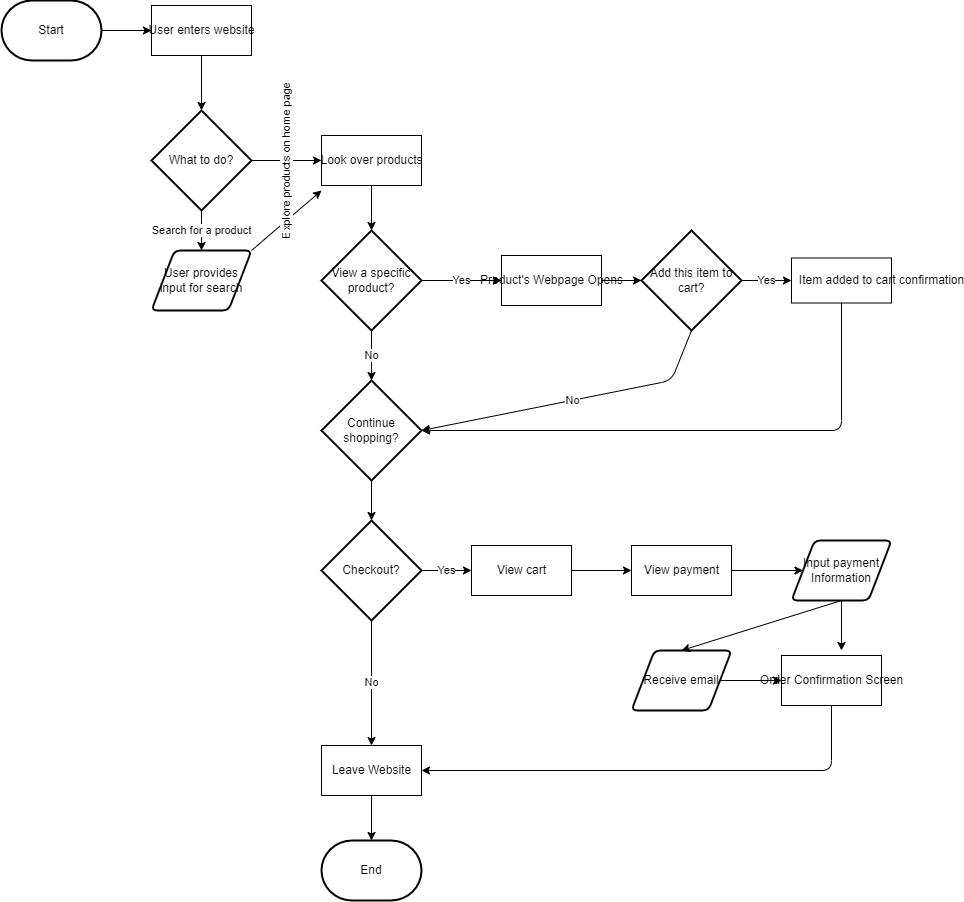

The diagram above was exported from draw.io. Its source (the exported page's mxGraphModel, read from the mxfile embedded in the PNG):
<mxGraphModel dx="1025" dy="731" grid="1" gridSize="10" guides="1" tooltips="1" connect="1" arrows="1" fold="1" page="1" pageScale="1" pageWidth="850" pageHeight="1100" math="0" shadow="0">
  <root>
    <mxCell id="0" />
    <mxCell id="1" parent="0" />
    <mxCell id="31" value="" style="edgeStyle=none;exitX=1;exitY=0.5;exitDx=0;exitDy=0;exitPerimeter=0;entryX=0;entryY=0.5;entryDx=0;entryDy=0;html=1;" edge="1" parent="1" source="2" target="14">
      <mxGeometry relative="1" as="geometry" />
    </mxCell>
    <mxCell id="2" value="Start" style="strokeWidth=2;html=1;shape=mxgraph.flowchart.terminator;whiteSpace=wrap;" vertex="1" parent="1">
      <mxGeometry x="120" y="30" width="100" height="60" as="geometry" />
    </mxCell>
    <mxCell id="3" value="End" style="strokeWidth=2;html=1;shape=mxgraph.flowchart.terminator;whiteSpace=wrap;" vertex="1" parent="1">
      <mxGeometry x="440" y="870" width="100" height="60" as="geometry" />
    </mxCell>
    <mxCell id="33" value="Search for a product" style="edgeStyle=none;html=1;exitX=0.5;exitY=1;exitDx=0;exitDy=0;exitPerimeter=0;entryX=0.5;entryY=0;entryDx=0;entryDy=0;" edge="1" parent="1" source="8" target="15">
      <mxGeometry relative="1" as="geometry">
        <Array as="points">
          <mxPoint x="320" y="260" />
        </Array>
      </mxGeometry>
    </mxCell>
    <mxCell id="8" value="What to do?" style="strokeWidth=2;html=1;shape=mxgraph.flowchart.decision;whiteSpace=wrap;" vertex="1" parent="1">
      <mxGeometry x="270" y="140" width="100" height="100" as="geometry" />
    </mxCell>
    <mxCell id="36" style="edgeStyle=none;html=1;exitX=0.5;exitY=1;exitDx=0;exitDy=0;entryX=0.5;entryY=0;entryDx=0;entryDy=0;entryPerimeter=0;" edge="1" parent="1" source="12" target="20">
      <mxGeometry relative="1" as="geometry" />
    </mxCell>
    <mxCell id="12" value="Look over products" style="html=1;dashed=0;whitespace=wrap;" vertex="1" parent="1">
      <mxGeometry x="440" y="165" width="100" height="50" as="geometry" />
    </mxCell>
    <mxCell id="32" style="edgeStyle=none;html=1;exitX=0.5;exitY=1;exitDx=0;exitDy=0;entryX=0.5;entryY=0;entryDx=0;entryDy=0;entryPerimeter=0;" edge="1" parent="1" source="14" target="8">
      <mxGeometry relative="1" as="geometry" />
    </mxCell>
    <mxCell id="14" value="User enters website" style="html=1;dashed=0;whitespace=wrap;" vertex="1" parent="1">
      <mxGeometry x="270" y="35" width="100" height="50" as="geometry" />
    </mxCell>
    <mxCell id="35" style="edgeStyle=none;html=1;exitX=1;exitY=0;exitDx=0;exitDy=0;" edge="1" parent="1" source="15">
      <mxGeometry relative="1" as="geometry">
        <mxPoint x="440" y="220" as="targetPoint" />
      </mxGeometry>
    </mxCell>
    <mxCell id="15" value="User provides input for search" style="shape=parallelogram;html=1;strokeWidth=2;perimeter=parallelogramPerimeter;whiteSpace=wrap;rounded=1;arcSize=12;size=0.23;" vertex="1" parent="1">
      <mxGeometry x="270" y="280" width="100" height="60" as="geometry" />
    </mxCell>
    <mxCell id="51" value="No" style="edgeStyle=none;html=1;exitX=0.5;exitY=1;exitDx=0;exitDy=0;exitPerimeter=0;entryX=1;entryY=0.5;entryDx=0;entryDy=0;entryPerimeter=0;" edge="1" parent="1" source="17" target="18">
      <mxGeometry relative="1" as="geometry">
        <Array as="points">
          <mxPoint x="790" y="410" />
        </Array>
      </mxGeometry>
    </mxCell>
    <mxCell id="17" value="Add this item to cart?" style="strokeWidth=2;html=1;shape=mxgraph.flowchart.decision;whiteSpace=wrap;" vertex="1" parent="1">
      <mxGeometry x="760" y="260" width="100" height="100" as="geometry" />
    </mxCell>
    <mxCell id="41" style="edgeStyle=none;html=1;exitX=0.5;exitY=1;exitDx=0;exitDy=0;exitPerimeter=0;entryX=0.5;entryY=0;entryDx=0;entryDy=0;entryPerimeter=0;" edge="1" parent="1" source="18" target="19">
      <mxGeometry relative="1" as="geometry" />
    </mxCell>
    <mxCell id="18" value="Continue shopping?" style="strokeWidth=2;html=1;shape=mxgraph.flowchart.decision;whiteSpace=wrap;" vertex="1" parent="1">
      <mxGeometry x="440" y="410" width="100" height="100" as="geometry" />
    </mxCell>
    <mxCell id="42" value="Yes" style="edgeStyle=none;html=1;exitX=1;exitY=0.5;exitDx=0;exitDy=0;exitPerimeter=0;entryX=0;entryY=0.5;entryDx=0;entryDy=0;" edge="1" parent="1" source="19" target="24">
      <mxGeometry relative="1" as="geometry" />
    </mxCell>
    <mxCell id="53" value="No" style="edgeStyle=none;html=1;exitX=0.5;exitY=1;exitDx=0;exitDy=0;exitPerimeter=0;" edge="1" parent="1" source="19" target="52">
      <mxGeometry relative="1" as="geometry" />
    </mxCell>
    <mxCell id="19" value="Checkout?" style="strokeWidth=2;html=1;shape=mxgraph.flowchart.decision;whiteSpace=wrap;" vertex="1" parent="1">
      <mxGeometry x="440" y="550" width="100" height="100" as="geometry" />
    </mxCell>
    <mxCell id="39" value="No" style="edgeStyle=none;html=1;exitX=0.5;exitY=1;exitDx=0;exitDy=0;exitPerimeter=0;entryX=0.5;entryY=0;entryDx=0;entryDy=0;entryPerimeter=0;" edge="1" parent="1" source="20" target="18">
      <mxGeometry relative="1" as="geometry" />
    </mxCell>
    <mxCell id="59" value="Yes" style="edgeStyle=none;html=1;exitX=1;exitY=0.5;exitDx=0;exitDy=0;exitPerimeter=0;entryX=0;entryY=0.5;entryDx=0;entryDy=0;" edge="1" parent="1" source="20" target="56">
      <mxGeometry relative="1" as="geometry" />
    </mxCell>
    <mxCell id="20" value="View a specific product?" style="strokeWidth=2;html=1;shape=mxgraph.flowchart.decision;whiteSpace=wrap;" vertex="1" parent="1">
      <mxGeometry x="440" y="260" width="100" height="100" as="geometry" />
    </mxCell>
    <mxCell id="55" style="edgeStyle=none;html=1;exitX=0.5;exitY=1;exitDx=0;exitDy=0;entryX=1;entryY=0.5;entryDx=0;entryDy=0;" edge="1" parent="1" source="22" target="52">
      <mxGeometry relative="1" as="geometry">
        <Array as="points">
          <mxPoint x="950" y="800" />
        </Array>
      </mxGeometry>
    </mxCell>
    <mxCell id="22" value="Order Confirmation Screen" style="html=1;dashed=0;whitespace=wrap;" vertex="1" parent="1">
      <mxGeometry x="900" y="685" width="100" height="50" as="geometry" />
    </mxCell>
    <mxCell id="45" style="edgeStyle=none;html=1;exitX=1;exitY=0.5;exitDx=0;exitDy=0;entryX=0;entryY=0.5;entryDx=0;entryDy=0;" edge="1" parent="1" source="23" target="29">
      <mxGeometry relative="1" as="geometry" />
    </mxCell>
    <mxCell id="23" value="View payment" style="html=1;dashed=0;whitespace=wrap;" vertex="1" parent="1">
      <mxGeometry x="750" y="575" width="100" height="50" as="geometry" />
    </mxCell>
    <mxCell id="43" style="edgeStyle=none;html=1;exitX=1;exitY=0.5;exitDx=0;exitDy=0;entryX=0;entryY=0.5;entryDx=0;entryDy=0;" edge="1" parent="1" source="24" target="23">
      <mxGeometry relative="1" as="geometry" />
    </mxCell>
    <mxCell id="24" value="View cart" style="html=1;dashed=0;whitespace=wrap;" vertex="1" parent="1">
      <mxGeometry x="590" y="575" width="100" height="50" as="geometry" />
    </mxCell>
    <mxCell id="40" style="edgeStyle=none;html=1;exitX=0.5;exitY=1;exitDx=0;exitDy=0;entryX=1;entryY=0.5;entryDx=0;entryDy=0;entryPerimeter=0;" edge="1" parent="1" source="25" target="18">
      <mxGeometry relative="1" as="geometry">
        <Array as="points">
          <mxPoint x="960" y="460" />
        </Array>
      </mxGeometry>
    </mxCell>
    <mxCell id="25" value="&lt;blockquote style=&quot;margin: 0 0 0 40px ; border: none ; padding: 0px&quot;&gt;&lt;blockquote style=&quot;margin: 0 0 0 40px ; border: none ; padding: 0px&quot;&gt;Item added to cart confirmation&lt;/blockquote&gt;&lt;/blockquote&gt;" style="html=1;dashed=0;whitespace=wrap;" vertex="1" parent="1">
      <mxGeometry x="910" y="287.5" width="100" height="45" as="geometry" />
    </mxCell>
    <mxCell id="49" style="edgeStyle=none;html=1;exitX=1;exitY=0.5;exitDx=0;exitDy=0;entryX=0;entryY=0.5;entryDx=0;entryDy=0;" edge="1" parent="1" source="28" target="22">
      <mxGeometry relative="1" as="geometry" />
    </mxCell>
    <mxCell id="28" value="Receive email" style="shape=parallelogram;html=1;strokeWidth=2;perimeter=parallelogramPerimeter;whiteSpace=wrap;rounded=1;arcSize=12;size=0.23;" vertex="1" parent="1">
      <mxGeometry x="750" y="680" width="100" height="60" as="geometry" />
    </mxCell>
    <mxCell id="46" style="edgeStyle=none;html=1;exitX=0.5;exitY=1;exitDx=0;exitDy=0;" edge="1" parent="1" source="29">
      <mxGeometry relative="1" as="geometry">
        <mxPoint x="960" y="680" as="targetPoint" />
      </mxGeometry>
    </mxCell>
    <mxCell id="47" style="edgeStyle=none;html=1;exitX=0.5;exitY=1;exitDx=0;exitDy=0;entryX=0.5;entryY=0;entryDx=0;entryDy=0;" edge="1" parent="1" source="29" target="28">
      <mxGeometry relative="1" as="geometry" />
    </mxCell>
    <mxCell id="29" value="Input payment Information" style="shape=parallelogram;html=1;strokeWidth=2;perimeter=parallelogramPerimeter;whiteSpace=wrap;rounded=1;arcSize=12;size=0.23;" vertex="1" parent="1">
      <mxGeometry x="910" y="570" width="100" height="60" as="geometry" />
    </mxCell>
    <mxCell id="34" value="Explore products on home page" style="edgeStyle=none;html=1;exitX=1;exitY=0.5;exitDx=0;exitDy=0;exitPerimeter=0;entryX=0;entryY=0.5;entryDx=0;entryDy=0;horizontal=0;" edge="1" parent="1" source="8" target="12">
      <mxGeometry relative="1" as="geometry" />
    </mxCell>
    <mxCell id="38" value="Yes" style="edgeStyle=none;html=1;exitX=1;exitY=0.5;exitDx=0;exitDy=0;exitPerimeter=0;entryX=0;entryY=0.5;entryDx=0;entryDy=0;" edge="1" parent="1" source="17" target="25">
      <mxGeometry relative="1" as="geometry" />
    </mxCell>
    <mxCell id="54" style="edgeStyle=none;html=1;exitX=0.5;exitY=1;exitDx=0;exitDy=0;entryX=0.5;entryY=0;entryDx=0;entryDy=0;entryPerimeter=0;" edge="1" parent="1" source="52" target="3">
      <mxGeometry relative="1" as="geometry" />
    </mxCell>
    <mxCell id="52" value="Leave Website" style="html=1;dashed=0;whitespace=wrap;" vertex="1" parent="1">
      <mxGeometry x="440" y="775" width="100" height="50" as="geometry" />
    </mxCell>
    <mxCell id="57" style="edgeStyle=none;html=1;exitX=1;exitY=0.5;exitDx=0;exitDy=0;entryX=0;entryY=0.5;entryDx=0;entryDy=0;entryPerimeter=0;" edge="1" parent="1" source="56" target="17">
      <mxGeometry relative="1" as="geometry" />
    </mxCell>
    <mxCell id="56" value="Product's Webpage Opens" style="html=1;dashed=0;whitespace=wrap;" vertex="1" parent="1">
      <mxGeometry x="620" y="285" width="100" height="50" as="geometry" />
    </mxCell>
  </root>
</mxGraphModel>